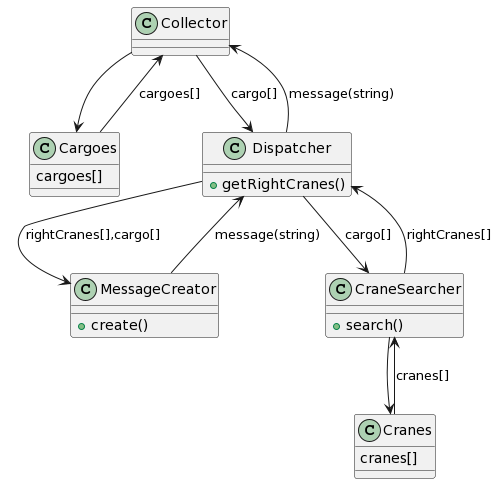

The diagram above was rendered by PlantUML. Its source (embedded in the PNG):
@startuml
class Collector

class Cargoes {
cargoes[]
}

class Dispatcher {

+getRightCranes()

}

class MessageCreator{
+create()
}

class Cranes {
cranes[]
}

class CraneSearcher {
+search()
}

Collector --> Cargoes
Cargoes --> Collector: cargoes[]
Collector --> Dispatcher: cargo[]
Dispatcher --> CraneSearcher: cargo[]
CraneSearcher --> Cranes
Cranes --> CraneSearcher: cranes[]
CraneSearcher --> Dispatcher: rightCranes[]
Dispatcher --> MessageCreator: rightCranes[],cargo[]
MessageCreator --> Dispatcher: message(string)
Dispatcher --> Collector: message(string)
@enduml